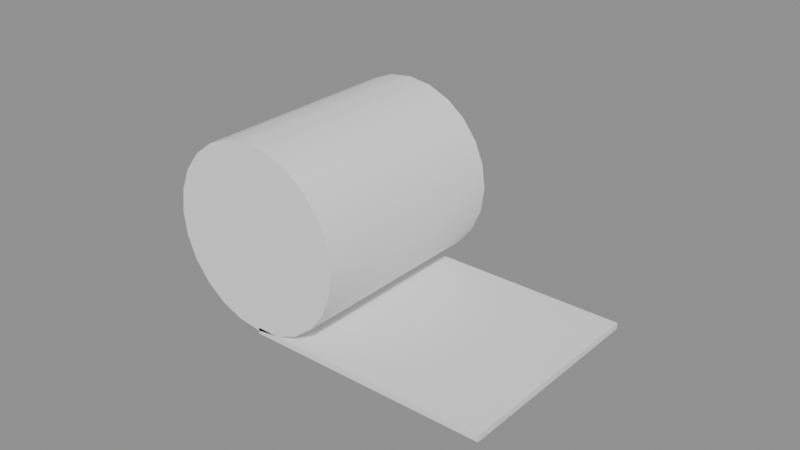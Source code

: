 # Source: SM_Bandage.blend  (saved by Blender 5.3.31; exported with 4.5.12 LTS)
import bpy
from mathutils import Matrix  # noqa: F401  (used for matrix-valued properties, if any)

bpy.ops.wm.read_factory_settings(use_empty=True)
scene = bpy.context.scene
scene.name = 'Scene'

# ---- materials (node trees are filled in below, after node groups)
mat_m_white = bpy.data.materials.new('M_White')
mat_m_white.diffuse_color = (0.9, 0.9, 0.9, 1.0)

# ---- node groups
ng_smooth_by_angle = bpy.data.node_groups.new('Smooth by Angle', 'GeometryNodeTree')
_s = ng_smooth_by_angle.interface.new_socket(name='Mesh', in_out='OUTPUT', socket_type='NodeSocketGeometry')
_s = ng_smooth_by_angle.interface.new_socket(name='Mesh', in_out='INPUT', socket_type='NodeSocketGeometry')
_s = ng_smooth_by_angle.interface.new_socket(name='Angle', in_out='INPUT', socket_type='NodeSocketFloat')
_s.subtype = 'ANGLE'
_s.default_value = 0.5236
_s.min_value = 0.0
_s.max_value = 3.142
_s.description = 'Maximum face angle for smooth edges'
_s = ng_smooth_by_angle.interface.new_socket(name='Ignore Sharpness', in_out='INPUT', socket_type='NodeSocketBool')
_s.force_non_field = True
ng_smooth_by_angle.is_modifier = True
_N = ng_smooth_by_angle.nodes; _L = ng_smooth_by_angle.links
n0 = _N.new('GeometryNodeSetShadeSmooth'); n0.name = 'Set Shade Smooth'; n0.location = (120, -80)
n0.domain = 'EDGE'
n1 = _N.new('GeometryNodeSetShadeSmooth'); n1.name = 'Set Shade Smooth.001'; n1.location = (300, -80)
n2 = _N.new('NodeGroupOutput'); n2.name = 'Group Output'; n2.location = (480, -80)
n3 = _N.new('GeometryNodeInputMeshEdgeAngle'); n3.name = 'Edge Angle'; n3.location = (-440, -240)
n4 = _N.new('NodeGroupInput'); n4.name = 'Group Input'; n4.location = (-80, -80)
n5 = _N.new('GeometryNodeInputEdgeSmooth'); n5.name = 'Is Edge Smooth'; n5.location = (-260, -120)
n6 = _N.new('GeometryNodeInputShadeSmooth'); n6.name = 'Is Shade Smooth'; n6.location = (-440, -397)
n7 = _N.new('FunctionNodeCompare'); n7.name = 'Compare'; n7.location = (-260, -260)
n7.operation = 'LESS_EQUAL'
n8 = _N.new('FunctionNodeBooleanMath'); n8.name = 'Boolean Math.001'; n8.location = (-80, -260)
n9 = _N.new('NodeGroupInput'); n9.name = 'Group Input.001'; n9.location = (-440, -329)
n10 = _N.new('NodeGroupInput'); n10.name = 'Group Input.002'; n10.location = (-259, -189)
n11 = _N.new('FunctionNodeBooleanMath'); n11.name = 'Boolean Math'; n11.location = (-80, -149)
n11.operation = 'OR'
n12 = _N.new('FunctionNodeBooleanMath'); n12.name = 'Boolean Math.002'; n12.location = (-260, -380)
n12.operation = 'OR'
n13 = _N.new('NodeGroupInput'); n13.name = 'Group Input.003'; n13.location = (-440, -460)
_L.new(n3.outputs[0], n7.inputs[0])
_L.new(n1.outputs[0], n2.inputs[0])
_L.new(n9.outputs[1], n7.inputs[1])
_L.new(n7.outputs[0], n8.inputs[0])
_L.new(n4.outputs[0], n0.inputs[0])
_L.new(n0.outputs[0], n1.inputs[0])
_L.new(n8.outputs[0], n0.inputs[2])
_L.new(n10.outputs[2], n11.inputs[1])
_L.new(n5.outputs[0], n11.inputs[0])
_L.new(n11.outputs[0], n0.inputs[1])
_L.new(n13.outputs[2], n12.inputs[1])
_L.new(n6.outputs[0], n12.inputs[0])
_L.new(n12.outputs[0], n8.inputs[1])
n2.is_active_output = True

# ---- material node trees
mat_m_white.use_nodes = True; mat_m_white.node_tree.nodes.clear()
_N = mat_m_white.node_tree.nodes; _L = mat_m_white.node_tree.links
n0 = _N.new('ShaderNodeBsdfPrincipled'); n0.name = 'Principled BSDF'; n0.location = (-200, 100)
n0.inputs[0].default_value = (0.9, 0.9, 0.9, 1.0)
n0.inputs[2].default_value = 0.6
n0.inputs[10].default_value = 0.005
n1 = _N.new('ShaderNodeOutputMaterial'); n1.name = 'Material Output'; n1.location = (200, 100)
_L.new(n0.outputs[0], n1.inputs[0])
n1.is_active_output = True

# ---- meshes
me_sm_bandage = bpy.data.meshes.new('SM_Bandage')
me_sm_bandage.from_pydata([(0.0, 0.035, 0.06), (0.0, -0.035, 0.06), (0.007765, 0.035, 0.05898), (0.007765, -0.035, 0.05898), (0.015, 0.035, 0.05598), (0.015, -0.035, 0.05598), (0.02121, 0.035, 0.05121), (0.02121, -0.035, 0.05121), (0.02598, 0.035, 0.045), (0.02598, -0.035, 0.045), (0.02898, 0.035, 0.03776), (0.02898, -0.035, 0.03776), (0.03, 0.035, 0.03), (0.03, -0.035, 0.03), (0.02898, 0.035, 0.02224), (0.02898, -0.035, 0.02224), (0.02598, 0.035, 0.015), (0.02598, -0.035, 0.015), (0.02121, 0.035, 0.008787), (0.02121, -0.035, 0.008787), (0.015, 0.035, 0.004019), (0.015, -0.035, 0.004019), (0.007765, 0.035, 0.001022), (0.007765, -0.035, 0.001022), (0.0, 0.035, 1.863e-09), (0.0, -0.035, -1.863e-09), (-0.007765, 0.035, 0.001022), (-0.007765, -0.035, 0.001022), (-0.015, 0.035, 0.004019), (-0.015, -0.035, 0.004019), (-0.02121, 0.035, 0.008787), (-0.02121, -0.035, 0.008787), (-0.02598, 0.035, 0.015), (-0.02598, -0.035, 0.015), (-0.02898, 0.035, 0.02224), (-0.02898, -0.035, 0.02224), (-0.03, 0.035, 0.03), (-0.03, -0.035, 0.03), (-0.02898, 0.035, 0.03776), (-0.02898, -0.035, 0.03776), (-0.02598, 0.035, 0.045), (-0.02598, -0.035, 0.045), (-0.02121, 0.035, 0.05121), (-0.02121, -0.035, 0.05121), (-0.015, 0.035, 0.05598), (-0.015, -0.035, 0.05598), (-0.007765, 0.035, 0.05898), (-0.007765, -0.035, 0.05898), (0.0, -0.035, -0.001), (0.0, -0.035, 0.001), (0.0, 0.035, -0.001), (0.0, 0.035, 0.001), (0.08, -0.035, -0.001), (0.08, -0.035, 0.001), (0.08, 0.035, -0.001), (0.08, 0.035, 0.001)], [], [(0, 1, 3, 2), (2, 3, 5, 4), (4, 5, 7, 6), (6, 7, 9, 8), (8, 9, 11, 10), (10, 11, 13, 12), (12, 13, 15, 14), (14, 15, 17, 16), (16, 17, 19, 18), (18, 19, 21, 20), (20, 21, 23, 22), (22, 23, 25, 24), (24, 25, 27, 26), (26, 27, 29, 28), (28, 29, 31, 30), (30, 31, 33, 32), (32, 33, 35, 34), (34, 35, 37, 36), (36, 37, 39, 38), (38, 39, 41, 40), (40, 41, 43, 42), (42, 43, 45, 44), (3, 1, 47, 45, 43, 41, 39, 37, 35, 33, 31, 29, 27, 25, 23, 21, 19, 17, 15, 13, 11, 9, 7, 5), (44, 45, 47, 46), (46, 47, 1, 0), (0, 2, 4, 6, 8, 10, 12, 14, 16, 18, 20, 22, 24, 26, 28, 30, 32, 34, 36, 38, 40, 42, 44, 46), (48, 49, 51, 50), (50, 51, 55, 54), (54, 55, 53, 52), (52, 53, 49, 48), (50, 54, 52, 48), (55, 51, 49, 53)])
me_sm_bandage.polygons.foreach_set('use_smooth', [True] * 32)
_uv = me_sm_bandage.uv_layers.new(name='UVMap')
_uv.uv.foreach_set('vector', [0.0, 0.175, 0.0, -0.175, 0.03882, -0.175, 0.03882, 0.175, 0.03882, 0.175, 0.03882, -0.175, 0.075, -0.175, 0.075, 0.175, 0.075, 0.175, 0.075, -0.175, 0.1061, -0.175, 0.1061, 0.175, 0.175, 0.2561, -0.175, 0.2561, -0.175, 0.225, 0.175, 0.225, 0.175, 0.225, -0.175, 0.225, -0.175, 0.1888, 0.175, 0.1888, 0.175, 0.1888, -0.175, 0.1888, -0.175, 0.15, 0.175, 0.15, 0.175, 0.15, -0.175, 0.15, -0.175, 0.1112, 0.175, 0.1112, 0.175, 0.1112, -0.175, 0.1112, -0.175, 0.075, 0.175, 0.075, 0.175, 0.075, -0.175, 0.075, -0.175, 0.04393, 0.175, 0.04393, 0.1061, 0.175, 0.1061, -0.175, 0.075, -0.175, 0.075, 0.175, 0.075, 0.175, 0.075, -0.175, 0.03882, -0.175, 0.03882, 0.175, 0.03882, 0.175, 0.03882, -0.175, 0.0, -0.175, 0.0, 0.175, 0.0, 0.175, 0.0, -0.175, -0.03882, -0.175, -0.03882, 0.175, -0.03882, 0.175, -0.03882, -0.175, -0.075, -0.175, -0.075, 0.175, -0.075, 0.175, -0.075, -0.175, -0.1061, -0.175, -0.1061, 0.175, 0.175, 0.04393, -0.175, 0.04393, -0.175, 0.075, 0.175, 0.075, 0.175, 0.075, -0.175, 0.075, -0.175, 0.1112, 0.175, 0.1112, 0.175, 0.1112, -0.175, 0.1112, -0.175, 0.15, 0.175, 0.15, 0.175, 0.15, -0.175, 0.15, -0.175, 0.1888, 0.175, 0.1888, 0.175, 0.1888, -0.175, 0.1888, -0.175, 0.225, 0.175, 0.225, 0.175, 0.225, -0.175, 0.225, -0.175, 0.2561, 0.175, 0.2561, -0.1061, 0.175, -0.1061, -0.175, -0.075, -0.175, -0.075, 0.175, 0.03882, 0.2949, 0.0, 0.3, -0.03882, 0.2949, -0.075, 0.2799, -0.1061, 0.2561, -0.1299, 0.225, -0.1449, 0.1888, -0.15, 0.15, -0.1449, 0.1112, -0.1299, 0.075, -0.1061, 0.04393, -0.075, 0.0201, -0.03882, 0.005111, 0.0, -9.313e-09, 0.03882, 0.005111, 0.075, 0.0201, 0.1061, 0.04393, 0.1299, 0.075, 0.1449, 0.1112, 0.15, 0.15, 0.1449, 0.1888, 0.1299, 0.225, 0.1061, 0.2561, 0.075, 0.2799, -0.075, 0.175, -0.075, -0.175, -0.03882, -0.175, -0.03882, 0.175, -0.03882, 0.175, -0.03882, -0.175, 0.0, -0.175, 0.0, 0.175, 0.0, 0.3, 0.03882, 0.2949, 0.075, 0.2799, 0.1061, 0.2561, 0.1299, 0.225, 0.1449, 0.1888, 0.15, 0.15, 0.1449, 0.1112, 0.1299, 0.075, 0.1061, 0.04393, 0.075, 0.0201, 0.03882, 0.005111, 0.0, 9.313e-09, -0.03882, 0.005111, -0.075, 0.0201, -0.1061, 0.04393, -0.1299, 0.075, -0.1449, 0.1112, -0.15, 0.15, -0.1449, 0.1888, -0.1299, 0.225, -0.1061, 0.2561, -0.075, 0.2799, -0.03882, 0.2949, -0.175, -0.005, -0.175, 0.005, 0.175, 0.005, 0.175, -0.005, 0.0, -0.005, 0.0, 0.005, 0.4, 0.005, 0.4, -0.005, 0.175, -0.005, 0.175, 0.005, -0.175, 0.005, -0.175, -0.005, 0.4, -0.005, 0.4, 0.005, 0.0, 0.005, 0.0, -0.005, 0.0, 0.175, 0.4, 0.175, 0.4, -0.175, 0.0, -0.175, 0.4, 0.175, 0.0, 0.175, 0.0, -0.175, 0.4, -0.175])
me_sm_bandage.materials.append(mat_m_white)
me_sm_bandage.update()

# ---- objects
ob_sm_bandage = bpy.data.objects.new('SM_Bandage', me_sm_bandage)

# ---- transforms, parenting, visibility, modifiers, constraints
ob_sm_bandage.location = (0.0, 0.0, 0.0)
_m = ob_sm_bandage.modifiers.new('Smooth by Angle', 'NODES')
_m.node_group = ng_smooth_by_angle
_gi = [s.identifier for s in ng_smooth_by_angle.interface.items_tree if s.item_type == 'SOCKET' and s.in_out == 'INPUT']
_m[_gi[1]] = 0.6109  # 'Angle'
_m.use_pin_to_last = True
_m.show_group_selector = False

# ---- collection membership
scene.collection.objects.link(ob_sm_bandage)

# ---- scene / render settings (as saved in the file)
scene.frame_start = 1; scene.frame_end = 250; scene.frame_set(1)
scene.render.engine = 'BLENDER_EEVEE_NEXT'
scene.render.bake_bias = 0.0
scene.render.bake_samples = 0
scene.render.compositor_device = 'GPU'
scene.eevee.use_volume_custom_range = False
scene.eevee.fast_gi_thickness_near = 0.1
scene.eevee.fast_gi_thickness_far = 0.0
scene.eevee.ray_tracing_options.screen_trace_thickness = 0.1
bpy.context.view_layer.update()

# ---- added for rendering (the .blend has no active camera and no usable light): camera, sun + grey world if the file has none
cam_auto = bpy.data.cameras.new('AutoCamera')
cam_auto.lens = 50.0
cam_auto.sensor_width = 36.0
cam_auto.clip_end = 1000.0
ob_auto_camera = bpy.data.objects.new('AutoCamera', cam_auto)
scene.collection.objects.link(ob_auto_camera)
ob_auto_camera.location = (0.210045, -0.222054, 0.177536)
ob_auto_camera.rotation_euler = (1.09748, -7.21219e-08, 0.694738)
scene.camera = ob_auto_camera
light_auto_sun = bpy.data.lights.new('AutoSun', 'SUN')
light_auto_sun.energy = 3.0
light_auto_sun.angle = 0.0523599
ob_auto_sun = bpy.data.objects.new('AutoSun', light_auto_sun)
scene.collection.objects.link(ob_auto_sun)
ob_auto_sun.rotation_euler = (0.872665, 0.174533, 0.523599)
if scene.world is None:
    world_auto = bpy.data.worlds.new('AutoWorld')
    world_auto.color = (0.3, 0.3, 0.3)
    scene.world = world_auto
bpy.context.view_layer.update()
